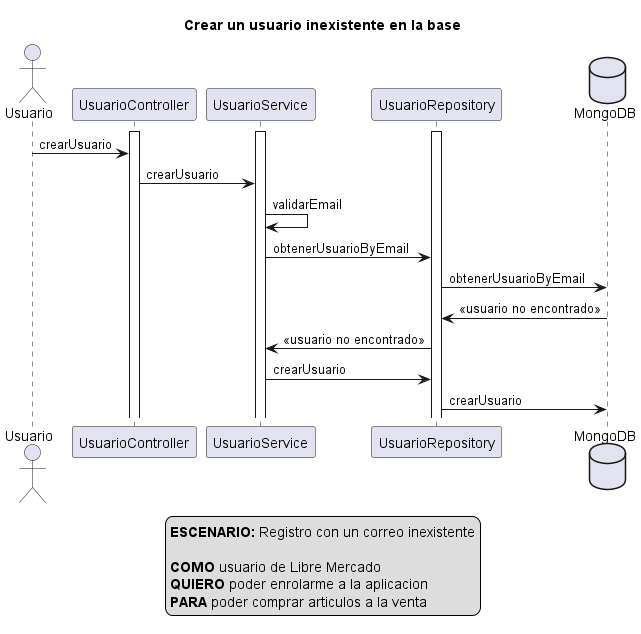

The diagram above was rendered by PlantUML. Its source (embedded in the PNG):
@startuml
actor Usuario
activate UsuarioController
activate UsuarioService
activate UsuarioRepository
database MongoDB

title Crear un usuario inexistente en la base

Usuario -> UsuarioController: crearUsuario

UsuarioController -> UsuarioService: crearUsuario

UsuarioService -> UsuarioService: validarEmail

UsuarioService -> UsuarioRepository: obtenerUsuarioByEmail

UsuarioRepository -> MongoDB: obtenerUsuarioByEmail

MongoDB -> UsuarioRepository: <<usuario no encontrado>>

UsuarioRepository -> UsuarioService: <<usuario no encontrado>>

UsuarioService -> UsuarioRepository: crearUsuario

UsuarioRepository -> MongoDB: crearUsuario


legend
<b>ESCENARIO:</b> Registro con un correo inexistente

<b>COMO</b> usuario de Libre Mercado 
<b>QUIERO</b> poder enrolarme a la aplicacion
<b>PARA</b> poder comprar articulos a la venta
end legend

@enduml